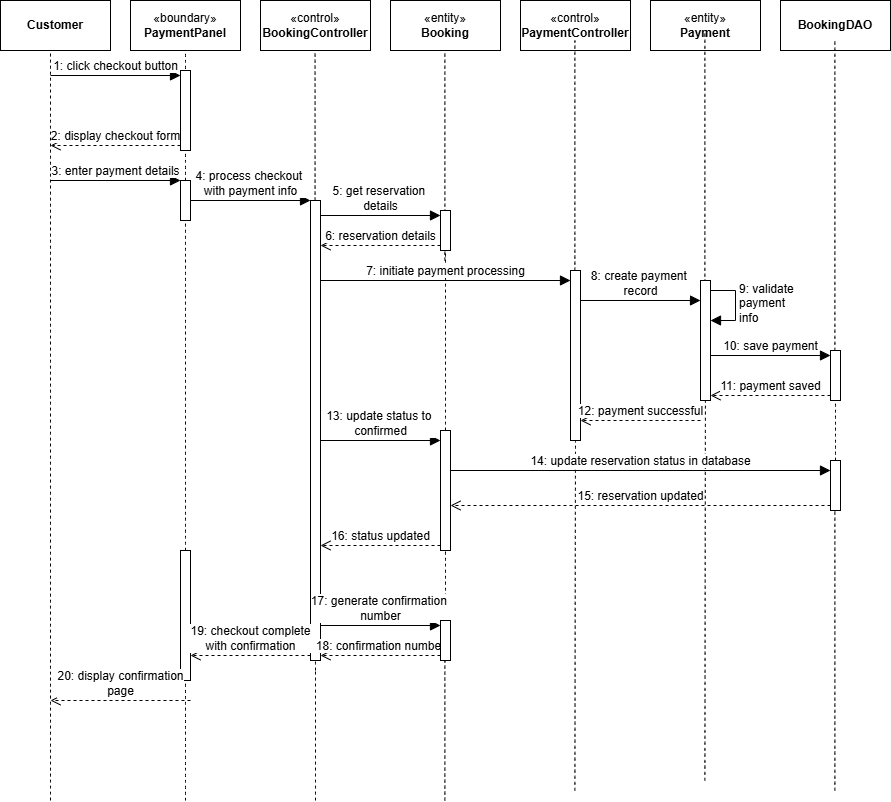

The diagram above was exported from draw.io. Its source (the exported page's mxGraphModel, read from the mxfile embedded in the PNG):
<mxGraphModel dx="733" dy="603" grid="1" gridSize="10" guides="1" tooltips="1" connect="1" arrows="1" fold="1" page="1" pageScale="1" pageWidth="850" pageHeight="1100" math="0" shadow="0">
  <root>
    <mxCell id="0" />
    <mxCell id="1" parent="0" />
    <mxCell id="3o_sBVQCVSTG-ZeuSfHn-2" parent="1" style="html=1;whiteSpace=wrap;" value="&lt;b&gt;Customer&lt;/b&gt;" vertex="1">
      <mxGeometry height="50" width="110" x="20" y="40" as="geometry" />
    </mxCell>
    <mxCell id="3o_sBVQCVSTG-ZeuSfHn-3" parent="1" style="html=1;whiteSpace=wrap;" value="«boundary»&lt;br&gt;&lt;b&gt;PaymentPanel&lt;/b&gt;" vertex="1">
      <mxGeometry height="50" width="110" x="150" y="40" as="geometry" />
    </mxCell>
    <mxCell id="3o_sBVQCVSTG-ZeuSfHn-4" parent="1" style="html=1;whiteSpace=wrap;" value="«entity»&lt;br&gt;&lt;b&gt;Payment&lt;/b&gt;" vertex="1">
      <mxGeometry height="50" width="110" x="670" y="40" as="geometry" />
    </mxCell>
    <mxCell id="3o_sBVQCVSTG-ZeuSfHn-5" parent="1" style="html=1;whiteSpace=wrap;" value="&lt;b&gt;BookingDAO&lt;/b&gt;" vertex="1">
      <mxGeometry height="50" width="110" x="800" y="40" as="geometry" />
    </mxCell>
    <mxCell id="3o_sBVQCVSTG-ZeuSfHn-6" parent="1" style="html=1;whiteSpace=wrap;" value="«control»&lt;br&gt;&lt;b&gt;PaymentController&lt;/b&gt;" vertex="1">
      <mxGeometry height="50" width="110" x="540" y="40" as="geometry" />
    </mxCell>
    <mxCell id="3o_sBVQCVSTG-ZeuSfHn-7" parent="1" style="html=1;whiteSpace=wrap;" value="«entity»&lt;br&gt;&lt;b&gt;Booking&lt;/b&gt;" vertex="1">
      <mxGeometry height="50" width="110" x="410" y="40" as="geometry" />
    </mxCell>
    <mxCell id="3o_sBVQCVSTG-ZeuSfHn-8" parent="1" style="html=1;whiteSpace=wrap;" value="«control»&lt;br&gt;&lt;b&gt;BookingController&lt;/b&gt;" vertex="1">
      <mxGeometry height="50" width="110" x="280" y="40" as="geometry" />
    </mxCell>
    <mxCell id="3o_sBVQCVSTG-ZeuSfHn-10" edge="1" parent="1" style="endArrow=none;dashed=1;html=1;rounded=0;fontSize=12;startSize=8;endSize=8;curved=1;entryX=0.5;entryY=1;entryDx=0;entryDy=0;" value="">
      <mxGeometry height="50" relative="1" width="50" as="geometry">
        <mxPoint x="70" y="840" as="sourcePoint" />
        <mxPoint x="70" y="90" as="targetPoint" />
      </mxGeometry>
    </mxCell>
    <mxCell id="3o_sBVQCVSTG-ZeuSfHn-11" edge="1" parent="1" style="endArrow=none;dashed=1;html=1;rounded=0;fontSize=12;startSize=8;endSize=8;curved=1;entryX=0.5;entryY=1;entryDx=0;entryDy=0;" target="3o_sBVQCVSTG-ZeuSfHn-3" value="">
      <mxGeometry height="50" relative="1" width="50" as="geometry">
        <mxPoint x="205" y="120" as="sourcePoint" />
        <mxPoint x="200" y="90" as="targetPoint" />
      </mxGeometry>
    </mxCell>
    <mxCell id="3o_sBVQCVSTG-ZeuSfHn-13" edge="1" parent="1" style="endArrow=none;dashed=1;html=1;rounded=0;fontSize=12;startSize=8;endSize=8;curved=1;entryX=0.5;entryY=1;entryDx=0;entryDy=0;" value="">
      <mxGeometry height="50" relative="1" width="50" as="geometry">
        <mxPoint x="464.38" y="300" as="sourcePoint" />
        <mxPoint x="464.38" y="90" as="targetPoint" />
      </mxGeometry>
    </mxCell>
    <mxCell id="3o_sBVQCVSTG-ZeuSfHn-14" edge="1" parent="1" source="3o_sBVQCVSTG-ZeuSfHn-22" style="endArrow=none;dashed=1;html=1;rounded=0;fontSize=12;startSize=8;endSize=8;curved=1;entryX=0.5;entryY=1;entryDx=0;entryDy=0;" value="">
      <mxGeometry height="50" relative="1" width="50" as="geometry">
        <mxPoint x="334.57" y="270" as="sourcePoint" />
        <mxPoint x="334.57" y="90" as="targetPoint" />
      </mxGeometry>
    </mxCell>
    <mxCell id="3o_sBVQCVSTG-ZeuSfHn-15" edge="1" parent="1" source="3o_sBVQCVSTG-ZeuSfHn-26" style="endArrow=none;dashed=1;html=1;rounded=0;fontSize=12;startSize=8;endSize=8;curved=1;entryX=0.5;entryY=1;entryDx=0;entryDy=0;" value="">
      <mxGeometry height="50" relative="1" width="50" as="geometry">
        <mxPoint x="594.38" y="830" as="sourcePoint" />
        <mxPoint x="594.38" y="80" as="targetPoint" />
      </mxGeometry>
    </mxCell>
    <mxCell id="3o_sBVQCVSTG-ZeuSfHn-16" edge="1" parent="1" style="endArrow=none;dashed=1;html=1;rounded=0;fontSize=12;startSize=8;endSize=8;curved=1;entryX=0.5;entryY=1;entryDx=0;entryDy=0;" value="">
      <mxGeometry height="50" relative="1" width="50" as="geometry">
        <mxPoint x="724.38" y="400" as="sourcePoint" />
        <mxPoint x="724.38" y="70" as="targetPoint" />
      </mxGeometry>
    </mxCell>
    <mxCell id="3o_sBVQCVSTG-ZeuSfHn-17" edge="1" parent="1" source="3o_sBVQCVSTG-ZeuSfHn-61" style="endArrow=none;dashed=1;html=1;rounded=0;fontSize=12;startSize=8;endSize=8;curved=1;entryX=0.5;entryY=1;entryDx=0;entryDy=0;" value="">
      <mxGeometry height="50" relative="1" width="50" as="geometry">
        <mxPoint x="854.38" y="830" as="sourcePoint" />
        <mxPoint x="854.38" y="80" as="targetPoint" />
      </mxGeometry>
    </mxCell>
    <mxCell id="3o_sBVQCVSTG-ZeuSfHn-19" edge="1" parent="1" source="3o_sBVQCVSTG-ZeuSfHn-20" style="endArrow=none;dashed=1;html=1;rounded=0;fontSize=12;startSize=8;endSize=8;curved=1;" target="3o_sBVQCVSTG-ZeuSfHn-45" value="">
      <mxGeometry height="50" relative="1" width="50" as="geometry">
        <mxPoint x="205" y="840" as="sourcePoint" />
        <mxPoint x="205" y="200" as="targetPoint" />
      </mxGeometry>
    </mxCell>
    <mxCell id="3o_sBVQCVSTG-ZeuSfHn-21" edge="1" parent="1" source="3o_sBVQCVSTG-ZeuSfHn-80" style="endArrow=none;dashed=1;html=1;rounded=0;fontSize=12;startSize=8;endSize=8;curved=1;entryX=0.5;entryY=1;entryDx=0;entryDy=0;" target="3o_sBVQCVSTG-ZeuSfHn-20" value="">
      <mxGeometry height="50" relative="1" width="50" as="geometry">
        <mxPoint x="205" y="840" as="sourcePoint" />
        <mxPoint x="205" y="200" as="targetPoint" />
      </mxGeometry>
    </mxCell>
    <mxCell id="3o_sBVQCVSTG-ZeuSfHn-20" parent="1" style="html=1;points=[[0,0,0,0,5],[0,1,0,0,-5],[1,0,0,0,5],[1,1,0,0,-5]];perimeter=orthogonalPerimeter;outlineConnect=0;targetShapes=umlLifeline;portConstraint=eastwest;newEdgeStyle={&quot;curved&quot;:0,&quot;rounded&quot;:0};" value="" vertex="1">
      <mxGeometry height="40" width="10" x="200" y="220" as="geometry" />
    </mxCell>
    <mxCell id="3o_sBVQCVSTG-ZeuSfHn-23" edge="1" parent="1" style="endArrow=none;dashed=1;html=1;rounded=0;fontSize=12;startSize=8;endSize=8;curved=1;entryX=0.5;entryY=1;entryDx=0;entryDy=0;" target="3o_sBVQCVSTG-ZeuSfHn-22" value="">
      <mxGeometry height="50" relative="1" width="50" as="geometry">
        <mxPoint x="335" y="710" as="sourcePoint" />
        <mxPoint x="340" y="90" as="targetPoint" />
      </mxGeometry>
    </mxCell>
    <mxCell id="3o_sBVQCVSTG-ZeuSfHn-25" edge="1" parent="1" source="3o_sBVQCVSTG-ZeuSfHn-68" style="endArrow=none;dashed=1;html=1;rounded=0;fontSize=12;startSize=8;endSize=8;curved=1;" value="">
      <mxGeometry height="50" relative="1" width="50" as="geometry">
        <mxPoint x="464.38" y="840" as="sourcePoint" />
        <mxPoint x="465" y="290" as="targetPoint" />
      </mxGeometry>
    </mxCell>
    <mxCell id="3o_sBVQCVSTG-ZeuSfHn-27" edge="1" parent="1" style="endArrow=none;dashed=1;html=1;rounded=0;fontSize=12;startSize=8;endSize=8;curved=1;entryX=0.5;entryY=1;entryDx=0;entryDy=0;" target="3o_sBVQCVSTG-ZeuSfHn-26" value="">
      <mxGeometry height="50" relative="1" width="50" as="geometry">
        <mxPoint x="594.38" y="830" as="sourcePoint" />
        <mxPoint x="594.38" y="80" as="targetPoint" />
      </mxGeometry>
    </mxCell>
    <mxCell id="3o_sBVQCVSTG-ZeuSfHn-26" parent="1" style="html=1;points=[[0,0,0,0,5],[0,1,0,0,-5],[1,0,0,0,5],[1,1,0,0,-5]];perimeter=orthogonalPerimeter;outlineConnect=0;targetShapes=umlLifeline;portConstraint=eastwest;newEdgeStyle={&quot;curved&quot;:0,&quot;rounded&quot;:0};" value="" vertex="1">
      <mxGeometry height="170" width="10" x="590" y="310" as="geometry" />
    </mxCell>
    <mxCell id="3o_sBVQCVSTG-ZeuSfHn-29" edge="1" parent="1" style="endArrow=none;dashed=1;html=1;rounded=0;fontSize=12;startSize=8;endSize=8;curved=1;" value="">
      <mxGeometry height="50" relative="1" width="50" as="geometry">
        <mxPoint x="724.38" y="820" as="sourcePoint" />
        <mxPoint x="725" y="400" as="targetPoint" />
      </mxGeometry>
    </mxCell>
    <mxCell id="3o_sBVQCVSTG-ZeuSfHn-33" edge="1" parent="1" style="html=1;verticalAlign=bottom;endArrow=block;curved=0;rounded=0;fontSize=12;startSize=8;endSize=8;" value="3: enter payment details">
      <mxGeometry relative="1" width="80" as="geometry">
        <mxPoint x="70" y="220" as="sourcePoint" />
        <mxPoint x="200" y="220" as="targetPoint" />
      </mxGeometry>
    </mxCell>
    <mxCell id="3o_sBVQCVSTG-ZeuSfHn-34" edge="1" parent="1" source="3o_sBVQCVSTG-ZeuSfHn-20" style="html=1;verticalAlign=bottom;endArrow=block;curved=0;rounded=0;fontSize=12;startSize=8;endSize=8;" value="4: process checkout&amp;nbsp;&lt;div&gt;with payment info&lt;/div&gt;">
      <mxGeometry relative="1" width="80" as="geometry">
        <mxPoint x="230" y="230" as="sourcePoint" />
        <mxPoint x="330" y="240" as="targetPoint" />
      </mxGeometry>
    </mxCell>
    <mxCell id="3o_sBVQCVSTG-ZeuSfHn-38" edge="1" parent="1" style="html=1;verticalAlign=bottom;endArrow=block;curved=0;rounded=0;fontSize=12;startSize=8;endSize=8;" value="8: create payment&amp;nbsp;&lt;div&gt;record&lt;/div&gt;">
      <mxGeometry relative="1" width="80" as="geometry">
        <mxPoint x="600" y="340" as="sourcePoint" />
        <mxPoint x="720" y="340" as="targetPoint" />
      </mxGeometry>
    </mxCell>
    <mxCell id="3o_sBVQCVSTG-ZeuSfHn-42" parent="1" style="html=1;points=[[0,0,0,0,5],[0,1,0,0,-5],[1,0,0,0,5],[1,1,0,0,-5]];perimeter=orthogonalPerimeter;outlineConnect=0;targetShapes=umlLifeline;portConstraint=eastwest;newEdgeStyle={&quot;curved&quot;:0,&quot;rounded&quot;:0};" value="" vertex="1">
      <mxGeometry height="120" width="10" x="720" y="320" as="geometry" />
    </mxCell>
    <mxCell id="3o_sBVQCVSTG-ZeuSfHn-43" edge="1" parent="1" source="3o_sBVQCVSTG-ZeuSfHn-42" style="html=1;align=left;spacingLeft=2;endArrow=block;rounded=0;edgeStyle=orthogonalEdgeStyle;curved=0;rounded=0;fontSize=12;startSize=8;endSize=8;exitX=1;exitY=0;exitDx=0;exitDy=5;exitPerimeter=0;" target="3o_sBVQCVSTG-ZeuSfHn-42" value="9: validate&amp;nbsp;&lt;div&gt;payment&amp;nbsp;&lt;div&gt;&lt;span style=&quot;background-color: light-dark(#ffffff, var(--ge-dark-color, #121212)); color: light-dark(rgb(0, 0, 0), rgb(255, 255, 255));&quot;&gt;info&lt;/span&gt;&lt;/div&gt;&lt;/div&gt;">
      <mxGeometry relative="1" as="geometry">
        <Array as="points">
          <mxPoint x="730" y="330" />
          <mxPoint x="755" y="330" />
          <mxPoint x="755" y="360" />
        </Array>
        <mxPoint x="740" y="330" as="sourcePoint" />
      </mxGeometry>
    </mxCell>
    <mxCell id="3o_sBVQCVSTG-ZeuSfHn-45" parent="1" style="html=1;points=[[0,0,0,0,5],[0,1,0,0,-5],[1,0,0,0,5],[1,1,0,0,-5]];perimeter=orthogonalPerimeter;outlineConnect=0;targetShapes=umlLifeline;portConstraint=eastwest;newEdgeStyle={&quot;curved&quot;:0,&quot;rounded&quot;:0};" value="" vertex="1">
      <mxGeometry height="80" width="10" x="200" y="110" as="geometry" />
    </mxCell>
    <mxCell id="3o_sBVQCVSTG-ZeuSfHn-46" edge="1" parent="1" style="html=1;verticalAlign=bottom;endArrow=block;curved=0;rounded=0;entryX=0;entryY=0;entryDx=0;entryDy=5;fontSize=12;startSize=8;endSize=8;" target="3o_sBVQCVSTG-ZeuSfHn-45" value="1: click checkout button">
      <mxGeometry relative="1" as="geometry">
        <mxPoint as="offset" />
        <mxPoint x="70" y="115" as="sourcePoint" />
      </mxGeometry>
    </mxCell>
    <mxCell id="3o_sBVQCVSTG-ZeuSfHn-47" edge="1" parent="1" source="3o_sBVQCVSTG-ZeuSfHn-45" style="html=1;verticalAlign=bottom;endArrow=open;dashed=1;endSize=8;curved=0;rounded=0;exitX=0;exitY=1;exitDx=0;exitDy=-5;fontSize=12;" value="2: display checkout form">
      <mxGeometry relative="1" as="geometry">
        <mxPoint x="70" y="185" as="targetPoint" />
      </mxGeometry>
    </mxCell>
    <mxCell id="3o_sBVQCVSTG-ZeuSfHn-49" edge="1" parent="1" style="endArrow=none;dashed=1;html=1;rounded=0;fontSize=12;startSize=8;endSize=8;curved=1;entryX=0.5;entryY=1;entryDx=0;entryDy=0;" target="3o_sBVQCVSTG-ZeuSfHn-22" value="">
      <mxGeometry height="50" relative="1" width="50" as="geometry">
        <mxPoint x="334.57" y="270" as="sourcePoint" />
        <mxPoint x="334.57" y="90" as="targetPoint" />
      </mxGeometry>
    </mxCell>
    <mxCell id="3o_sBVQCVSTG-ZeuSfHn-22" parent="1" style="html=1;points=[[0,0,0,0,5],[0,1,0,0,-5],[1,0,0,0,5],[1,1,0,0,-5]];perimeter=orthogonalPerimeter;outlineConnect=0;targetShapes=umlLifeline;portConstraint=eastwest;newEdgeStyle={&quot;curved&quot;:0,&quot;rounded&quot;:0};" value="" vertex="1">
      <mxGeometry height="460" width="10" x="330" y="240" as="geometry" />
    </mxCell>
    <mxCell id="3o_sBVQCVSTG-ZeuSfHn-50" parent="1" style="html=1;points=[[0,0,0,0,5],[0,1,0,0,-5],[1,0,0,0,5],[1,1,0,0,-5]];perimeter=orthogonalPerimeter;outlineConnect=0;targetShapes=umlLifeline;portConstraint=eastwest;newEdgeStyle={&quot;curved&quot;:0,&quot;rounded&quot;:0};" value="" vertex="1">
      <mxGeometry height="40" width="10" x="460" y="250" as="geometry" />
    </mxCell>
    <mxCell id="3o_sBVQCVSTG-ZeuSfHn-51" edge="1" parent="1" source="3o_sBVQCVSTG-ZeuSfHn-22" style="html=1;verticalAlign=bottom;endArrow=block;curved=0;rounded=0;entryX=0;entryY=0;entryDx=0;entryDy=5;fontSize=12;startSize=8;endSize=8;" target="3o_sBVQCVSTG-ZeuSfHn-50" value="5: get reservation&amp;nbsp;&lt;div&gt;details&lt;/div&gt;">
      <mxGeometry relative="1" as="geometry">
        <mxPoint x="390" y="255" as="sourcePoint" />
      </mxGeometry>
    </mxCell>
    <mxCell id="3o_sBVQCVSTG-ZeuSfHn-52" edge="1" parent="1" source="3o_sBVQCVSTG-ZeuSfHn-50" style="html=1;verticalAlign=bottom;endArrow=open;dashed=1;endSize=8;curved=0;rounded=0;exitX=0;exitY=1;exitDx=0;exitDy=-5;fontSize=12;" target="3o_sBVQCVSTG-ZeuSfHn-22" value="6: reservation details">
      <mxGeometry relative="1" as="geometry">
        <mxPoint x="390" y="325" as="targetPoint" />
      </mxGeometry>
    </mxCell>
    <mxCell id="3o_sBVQCVSTG-ZeuSfHn-62" edge="1" parent="1" source="3o_sBVQCVSTG-ZeuSfHn-42" style="html=1;verticalAlign=bottom;endArrow=block;curved=0;rounded=0;entryX=0;entryY=0;entryDx=0;entryDy=5;fontSize=12;startSize=8;endSize=8;" target="3o_sBVQCVSTG-ZeuSfHn-61" value="10: save payment">
      <mxGeometry relative="1" as="geometry">
        <mxPoint x="780" y="365" as="sourcePoint" />
      </mxGeometry>
    </mxCell>
    <mxCell id="3o_sBVQCVSTG-ZeuSfHn-63" edge="1" parent="1" source="3o_sBVQCVSTG-ZeuSfHn-61" style="html=1;verticalAlign=bottom;endArrow=open;dashed=1;endSize=8;curved=0;rounded=0;exitX=0;exitY=1;exitDx=0;exitDy=-5;fontSize=12;" target="3o_sBVQCVSTG-ZeuSfHn-42" value="11: payment saved">
      <mxGeometry relative="1" as="geometry">
        <mxPoint x="780" y="435" as="targetPoint" />
      </mxGeometry>
    </mxCell>
    <mxCell id="3o_sBVQCVSTG-ZeuSfHn-65" parent="1" style="html=1;points=[[0,0,0,0,5],[0,1,0,0,-5],[1,0,0,0,5],[1,1,0,0,-5]];perimeter=orthogonalPerimeter;outlineConnect=0;targetShapes=umlLifeline;portConstraint=eastwest;newEdgeStyle={&quot;curved&quot;:0,&quot;rounded&quot;:0};" value="" vertex="1">
      <mxGeometry height="50" width="10" x="850" y="500" as="geometry" />
    </mxCell>
    <mxCell id="3o_sBVQCVSTG-ZeuSfHn-66" edge="1" parent="1" style="html=1;verticalAlign=bottom;endArrow=block;curved=0;rounded=0;fontSize=12;startSize=8;endSize=8;" value="14: update reservation status in database">
      <mxGeometry relative="1" as="geometry">
        <mxPoint x="470" y="510" as="sourcePoint" />
        <mxPoint x="850" y="510" as="targetPoint" />
      </mxGeometry>
    </mxCell>
    <mxCell id="3o_sBVQCVSTG-ZeuSfHn-67" edge="1" parent="1" source="3o_sBVQCVSTG-ZeuSfHn-65" style="html=1;verticalAlign=bottom;endArrow=open;dashed=1;endSize=8;curved=0;rounded=0;exitX=0;exitY=1;exitDx=0;exitDy=-5;fontSize=12;" target="3o_sBVQCVSTG-ZeuSfHn-68" value="15: reservation updated">
      <mxGeometry relative="1" as="geometry">
        <mxPoint x="480" y="530" as="targetPoint" />
      </mxGeometry>
    </mxCell>
    <mxCell id="3o_sBVQCVSTG-ZeuSfHn-69" edge="1" parent="1" source="3o_sBVQCVSTG-ZeuSfHn-72" style="endArrow=none;dashed=1;html=1;rounded=0;fontSize=12;startSize=8;endSize=8;curved=1;" target="3o_sBVQCVSTG-ZeuSfHn-68" value="">
      <mxGeometry height="50" relative="1" width="50" as="geometry">
        <mxPoint x="464.38" y="840" as="sourcePoint" />
        <mxPoint x="465" y="290" as="targetPoint" />
      </mxGeometry>
    </mxCell>
    <mxCell id="3o_sBVQCVSTG-ZeuSfHn-68" parent="1" style="html=1;points=[[0,0,0,0,5],[0,1,0,0,-5],[1,0,0,0,5],[1,1,0,0,-5]];perimeter=orthogonalPerimeter;outlineConnect=0;targetShapes=umlLifeline;portConstraint=eastwest;newEdgeStyle={&quot;curved&quot;:0,&quot;rounded&quot;:0};" value="" vertex="1">
      <mxGeometry height="120" width="10" x="460" y="470" as="geometry" />
    </mxCell>
    <mxCell id="3o_sBVQCVSTG-ZeuSfHn-73" edge="1" parent="1" source="3o_sBVQCVSTG-ZeuSfHn-22" style="html=1;verticalAlign=bottom;endArrow=block;curved=0;rounded=0;entryX=0;entryY=0;entryDx=0;entryDy=5;fontSize=12;startSize=8;endSize=8;" target="3o_sBVQCVSTG-ZeuSfHn-72" value="17: generate confirmation&amp;nbsp;&lt;div&gt;number&lt;/div&gt;">
      <mxGeometry relative="1" as="geometry">
        <mxPoint x="390" y="575" as="sourcePoint" />
      </mxGeometry>
    </mxCell>
    <mxCell id="3o_sBVQCVSTG-ZeuSfHn-74" edge="1" parent="1" source="3o_sBVQCVSTG-ZeuSfHn-72" style="html=1;verticalAlign=bottom;endArrow=open;dashed=1;endSize=8;curved=0;rounded=0;exitX=0;exitY=1;exitDx=0;exitDy=-5;fontSize=12;" target="3o_sBVQCVSTG-ZeuSfHn-22" value="18: confirmation&amp;nbsp;&lt;span style=&quot;background-color: light-dark(#ffffff, var(--ge-dark-color, #121212)); color: light-dark(rgb(0, 0, 0), rgb(255, 255, 255));&quot;&gt;number&lt;/span&gt;">
      <mxGeometry relative="1" as="geometry">
        <mxPoint x="390" y="645" as="targetPoint" />
      </mxGeometry>
    </mxCell>
    <mxCell id="3o_sBVQCVSTG-ZeuSfHn-79" edge="1" parent="1" style="endArrow=none;dashed=1;html=1;rounded=0;fontSize=12;startSize=8;endSize=8;curved=1;" value="">
      <mxGeometry height="50" relative="1" width="50" as="geometry">
        <mxPoint x="335" y="840" as="sourcePoint" />
        <mxPoint x="335" y="710" as="targetPoint" />
      </mxGeometry>
    </mxCell>
    <mxCell id="3o_sBVQCVSTG-ZeuSfHn-81" edge="1" parent="1" style="endArrow=none;dashed=1;html=1;rounded=0;fontSize=12;startSize=8;endSize=8;curved=1;entryX=0.5;entryY=1;entryDx=0;entryDy=0;" target="3o_sBVQCVSTG-ZeuSfHn-80" value="">
      <mxGeometry height="50" relative="1" width="50" as="geometry">
        <mxPoint x="205" y="840" as="sourcePoint" />
        <mxPoint x="205" y="260" as="targetPoint" />
      </mxGeometry>
    </mxCell>
    <mxCell id="3o_sBVQCVSTG-ZeuSfHn-80" parent="1" style="html=1;points=[[0,0,0,0,5],[0,1,0,0,-5],[1,0,0,0,5],[1,1,0,0,-5]];perimeter=orthogonalPerimeter;outlineConnect=0;targetShapes=umlLifeline;portConstraint=eastwest;newEdgeStyle={&quot;curved&quot;:0,&quot;rounded&quot;:0};" value="" vertex="1">
      <mxGeometry height="130" width="10" x="200" y="590" as="geometry" />
    </mxCell>
    <mxCell id="3o_sBVQCVSTG-ZeuSfHn-82" edge="1" parent="1" style="html=1;verticalAlign=bottom;endArrow=open;dashed=1;endSize=8;curved=0;rounded=0;fontSize=12;" value="20: display confirmation&lt;div&gt;page&lt;/div&gt;">
      <mxGeometry relative="1" as="geometry">
        <mxPoint x="210" y="740" as="sourcePoint" />
        <mxPoint x="70" y="740" as="targetPoint" />
      </mxGeometry>
    </mxCell>
    <mxCell id="3o_sBVQCVSTG-ZeuSfHn-83" edge="1" parent="1" source="3o_sBVQCVSTG-ZeuSfHn-22" style="html=1;verticalAlign=bottom;endArrow=open;dashed=1;endSize=8;curved=0;rounded=0;fontSize=12;exitX=0;exitY=1;exitDx=0;exitDy=-5;exitPerimeter=0;" target="3o_sBVQCVSTG-ZeuSfHn-80" value="19: checkout complete&lt;div&gt;with confirmation&lt;/div&gt;">
      <mxGeometry relative="1" as="geometry">
        <mxPoint x="330" y="630" as="sourcePoint" />
        <mxPoint x="220" y="690" as="targetPoint" />
      </mxGeometry>
    </mxCell>
    <mxCell id="3o_sBVQCVSTG-ZeuSfHn-85" edge="1" parent="1" style="html=1;verticalAlign=bottom;endArrow=open;dashed=1;endSize=8;curved=0;rounded=0;fontSize=12;" target="3o_sBVQCVSTG-ZeuSfHn-22" value="16: status updated">
      <mxGeometry relative="1" as="geometry">
        <mxPoint x="460" y="585" as="sourcePoint" />
        <mxPoint x="600" y="545" as="targetPoint" />
      </mxGeometry>
    </mxCell>
    <mxCell id="3o_sBVQCVSTG-ZeuSfHn-86" edge="1" parent="1" style="html=1;verticalAlign=bottom;endArrow=block;curved=0;rounded=0;fontSize=12;startSize=8;endSize=8;" value="7: initiate payment processing">
      <mxGeometry relative="1" width="80" as="geometry">
        <mxPoint x="340.0000000000001" y="320.0000000000001" as="sourcePoint" />
        <mxPoint x="590" y="320.0000000000001" as="targetPoint" />
      </mxGeometry>
    </mxCell>
    <mxCell id="3o_sBVQCVSTG-ZeuSfHn-87" edge="1" parent="1" style="html=1;verticalAlign=bottom;endArrow=open;dashed=1;endSize=8;curved=0;rounded=0;fontSize=12;exitX=0;exitY=1;exitDx=0;exitDy=-5;exitPerimeter=0;" value="12: payment successful">
      <mxGeometry relative="1" as="geometry">
        <mxPoint x="720" y="460" as="sourcePoint" />
        <mxPoint x="600" y="460" as="targetPoint" />
      </mxGeometry>
    </mxCell>
    <mxCell id="3o_sBVQCVSTG-ZeuSfHn-88" edge="1" parent="1" style="html=1;verticalAlign=bottom;endArrow=block;curved=0;rounded=0;fontSize=12;startSize=8;endSize=8;" value="13: update status to&amp;nbsp;&lt;div&gt;confirmed&lt;/div&gt;">
      <mxGeometry relative="1" width="80" as="geometry">
        <mxPoint x="340" y="480" as="sourcePoint" />
        <mxPoint x="460" y="480" as="targetPoint" />
      </mxGeometry>
    </mxCell>
    <mxCell id="KwYvErDlXHzFWEzpqKcX-1" edge="1" parent="1" style="endArrow=none;dashed=1;html=1;rounded=0;fontSize=12;startSize=8;endSize=8;curved=1;" target="3o_sBVQCVSTG-ZeuSfHn-65" value="">
      <mxGeometry height="50" relative="1" width="50" as="geometry">
        <mxPoint x="854.38" y="830" as="sourcePoint" />
        <mxPoint x="855" y="560" as="targetPoint" />
      </mxGeometry>
    </mxCell>
    <mxCell id="3o_sBVQCVSTG-ZeuSfHn-61" parent="1" style="html=1;points=[[0,0,0,0,5],[0,1,0,0,-5],[1,0,0,0,5],[1,1,0,0,-5]];perimeter=orthogonalPerimeter;outlineConnect=0;targetShapes=umlLifeline;portConstraint=eastwest;newEdgeStyle={&quot;curved&quot;:0,&quot;rounded&quot;:0};" value="" vertex="1">
      <mxGeometry height="50" width="10" x="850" y="390" as="geometry" />
    </mxCell>
    <mxCell id="KwYvErDlXHzFWEzpqKcX-2" edge="1" parent="1" style="endArrow=none;dashed=1;html=1;rounded=0;fontSize=12;startSize=8;endSize=8;curved=1;" target="3o_sBVQCVSTG-ZeuSfHn-72" value="">
      <mxGeometry height="50" relative="1" width="50" as="geometry">
        <mxPoint x="464.38" y="840" as="sourcePoint" />
        <mxPoint x="464" y="590" as="targetPoint" />
      </mxGeometry>
    </mxCell>
    <mxCell id="3o_sBVQCVSTG-ZeuSfHn-72" parent="1" style="html=1;points=[[0,0,0,0,5],[0,1,0,0,-5],[1,0,0,0,5],[1,1,0,0,-5]];perimeter=orthogonalPerimeter;outlineConnect=0;targetShapes=umlLifeline;portConstraint=eastwest;newEdgeStyle={&quot;curved&quot;:0,&quot;rounded&quot;:0};" value="" vertex="1">
      <mxGeometry height="40" width="10" x="460" y="660" as="geometry" />
    </mxCell>
    <mxCell id="KwYvErDlXHzFWEzpqKcX-4" edge="1" parent="1" source="3o_sBVQCVSTG-ZeuSfHn-65" style="endArrow=none;dashed=1;html=1;rounded=0;fontSize=12;startSize=8;endSize=8;curved=1;" target="3o_sBVQCVSTG-ZeuSfHn-61" value="">
      <mxGeometry height="50" relative="1" width="50" as="geometry">
        <mxPoint x="850" y="580" as="sourcePoint" />
        <mxPoint x="850" y="450" as="targetPoint" />
      </mxGeometry>
    </mxCell>
  </root>
</mxGraphModel>